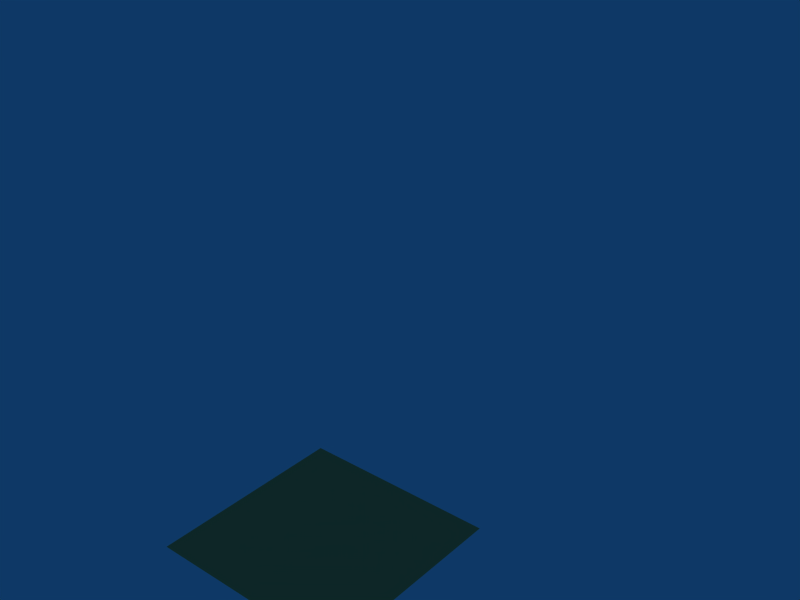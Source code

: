 # Source: bare_oak.blend  (saved by Blender 2.43.0; exported with 4.5.12 LTS)
import bpy
from mathutils import Matrix  # noqa: F401  (used for matrix-valued properties, if any)

bpy.ops.wm.read_factory_settings(use_empty=True)
scene = bpy.context.scene
scene.name = 'Scene'

# ---- collections
col_collection_1 = bpy.data.collections.new('Collection 1'); scene.collection.children.link(col_collection_1)

# ---- materials (node trees are filled in below, after node groups)
mat_bareoak = bpy.data.materials.new('bareoak')
mat_bareoak.alpha_threshold = 0.0
mat_bareoak.diffuse_color = (0.9353, 0.6797, 0.3789, 1.0)
mat_bareoak.roughness = 0.5
mat_bareoak.specular_intensity = 0.01
mat_bareoak.line_color = (0.0, 0.0, 0.0, 1.0)

# ---- material node trees

# ---- world
world_world = bpy.data.worlds.new('World'); scene.world = world_world
world_world.color = (0.05656, 0.2208, 0.4)
world_world.use_sun_shadow = False
world_world.sun_shadow_jitter_overblur = 0.0
world_world.cycles.sampling_method = 'MANUAL'
world_world.cycles.sample_map_resolution = 256

# ---- meshes
me_plane = bpy.data.meshes.new('Plane')
me_plane.from_pydata([(1.0, 1.0, 0.0), (1.0, -1.0, 0.0), (-1.0, -1.0, 0.0), (-1.0, 1.0, 0.0)], [], [(0, 3, 2, 1)])
me_plane.materials.append(mat_bareoak)
me_plane.use_remesh_preserve_volume = False
me_plane.use_remesh_preserve_attributes = False
me_plane.use_mirror_vertex_groups = False
me_plane.update()
me_cube_001 = bpy.data.meshes.new('Cube.001')
me_cube_001.from_pydata([], [], [])
me_cube_001.materials.append(None)
me_cube_001.use_remesh_preserve_volume = False
me_cube_001.use_remesh_preserve_attributes = False
me_cube_001.use_mirror_vertex_groups = False
me_cube_001.update()

# ---- objects
ob_plane = bpy.data.objects.new('Plane', me_plane)
ob_mat_bareoak = bpy.data.objects.new('mat_bareoak', me_cube_001)

# ---- transforms, parenting, visibility, modifiers, constraints
ob_plane.location = (0.0, 0.0, 0.0)
ob_plane.lock_rotations_4d = False
ob_plane.empty_display_type = 'ARROWS'
ob_plane.color = (0.0, 0.0, 0.0, 1.0)
ob_plane.lineart.crease_threshold = 0.0
ob_mat_bareoak.location = (0.9795, 3.123, 3.994)
ob_mat_bareoak.rotation_euler = (1.637, -0.1235, -0.05674)
ob_mat_bareoak.scale = (0.1175, 0.1175, 2.377)
ob_mat_bareoak.lock_rotations_4d = False
ob_mat_bareoak.empty_display_type = 'ARROWS'
ob_mat_bareoak.color = (0.0, 0.0, 0.0, 1.0)
ob_mat_bareoak.show_name = True
ob_mat_bareoak.show_axis = True
ob_mat_bareoak.lineart.crease_threshold = 0.0
ob_mat_bareoak.material_slots[0].link = 'OBJECT'; ob_mat_bareoak.material_slots[0].material = mat_bareoak

# ---- collection membership
col_collection_1.objects.link(ob_plane)
col_collection_1.objects.link(ob_mat_bareoak)

# ---- scene / render settings (as saved in the file)
scene.frame_start = 1; scene.frame_end = 250; scene.frame_set(1)
scene.render.engine = 'BLENDER_EEVEE_NEXT'
scene.render.image_settings.file_format = 'JPEG'
scene.render.image_settings.color_mode = 'RGB'
scene.render.image_settings.compression = 90
scene.render.resolution_x = 800
scene.render.resolution_y = 600
scene.render.pixel_aspect_x = 100.0
scene.render.pixel_aspect_y = 100.0
scene.render.fps = 25
scene.render.dither_intensity = 0.0
scene.render.use_compositing = False
scene.render.use_sequencer = False
scene.render.bake_margin = 2
scene.render.bake_bias = 0.0
scene.render.use_stamp_time = False
scene.render.use_stamp_date = False
scene.render.use_stamp_frame = False
scene.render.use_stamp_camera = False
scene.render.use_stamp_scene = False
scene.render.use_stamp_filename = False
scene.render.use_stamp_render_time = False
scene.render.stamp_font_size = 0
scene.cycles.use_denoising = False
scene.cycles.samples = 10
scene.cycles.sampling_pattern = 'TABULATED_SOBOL'
scene.cycles.light_sampling_threshold = 0.0
scene.cycles.use_adaptive_sampling = False
scene.cycles.use_light_tree = False
scene.cycles.blur_glossy = 0.0
scene.cycles.volume_bounces = 1
scene.cycles.pixel_filter_type = 'GAUSSIAN'
scene.cycles.sample_clamp_indirect = 0.0
scene.view_settings.view_transform = 'Raw'
bpy.context.view_layer.update()

# ---- added for rendering (the .blend has no active camera): camera
cam_auto = bpy.data.cameras.new('AutoCamera')
cam_auto.lens = 50.0
cam_auto.sensor_width = 36.0
cam_auto.clip_end = 1000.0
ob_auto_camera = bpy.data.objects.new('AutoCamera', cam_auto)
scene.collection.objects.link(ob_auto_camera)
ob_auto_camera.location = (5.62419, -5.68763, 6.49644)
ob_auto_camera.rotation_euler = (1.09748, -7.21219e-08, 0.694738)
scene.camera = ob_auto_camera
bpy.context.view_layer.update()

